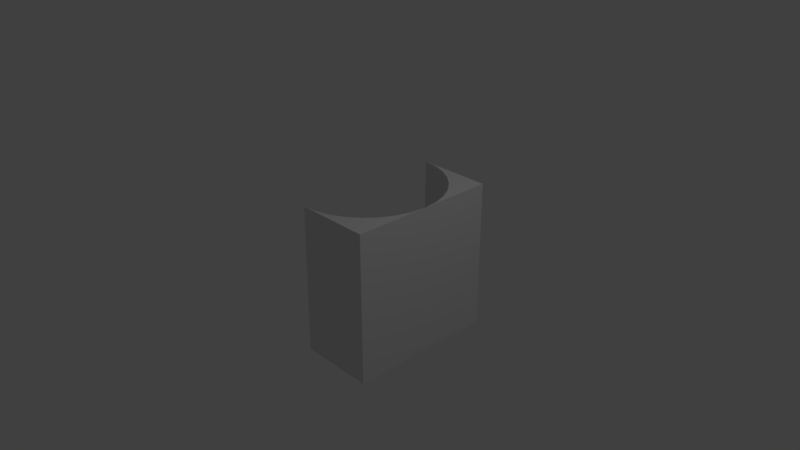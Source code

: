 # Source: joiner.blend  (saved by Blender 2.79.0; exported with 4.5.12 LTS)
import bpy
from mathutils import Matrix  # noqa: F401  (used for matrix-valued properties, if any)

bpy.ops.wm.read_factory_settings(use_empty=True)
scene = bpy.context.scene
scene.name = 'Scene'

# ---- collections
col_collection_1 = bpy.data.collections.new('Collection 1'); scene.collection.children.link(col_collection_1)

# ---- materials (node trees are filled in below, after node groups)
mat_material = bpy.data.materials.new('Material')
mat_material.alpha_threshold = 0.0
mat_material.use_transparent_shadow = False
mat_material.roughness = 0.5
mat_material.line_color = (0.0, 0.0, 0.0, 1.0)

# ---- material node trees

# ---- world
world_world = bpy.data.worlds.new('World'); scene.world = world_world
world_world.color = (0.05088, 0.05088, 0.05088)
world_world.use_sun_shadow = False
world_world.sun_shadow_jitter_overblur = 0.0
world_world.cycles.sampling_method = 'MANUAL'

# ---- cameras
cam_camera = bpy.data.cameras.new('Camera')
cam_camera.clip_end = 100.0
cam_camera.lens = 35.0
cam_camera.sensor_width = 32.0
cam_camera.sensor_height = 18.0
cam_camera.ortho_scale = 7.314
cam_camera.dof.focus_distance = 0.0
cam_camera.dof.aperture_fstop = 128.0

# ---- lights
light_lamp = bpy.data.lights.new('Lamp', 'POINT')
light_lamp.transmission_factor = 0.0
light_lamp.cutoff_distance = 30.0
light_lamp.energy = 100.0
light_lamp.shadow_buffer_clip_start = 1.001
light_lamp.shadow_soft_size = 0.1
light_lamp.shadow_maximum_resolution = 0.006
light_lamp.use_absolute_resolution = True

# ---- meshes
me_cube = bpy.data.meshes.new('Cube')
me_cube.from_pydata([(1.0, 1.0, -1.0), (1.0, 7.55e-08, -1.0), (0.9808, 0.1951, -1.0), (0.9239, 0.3827, -1.0), (0.8315, 0.5556, -1.0), (0.7071, 0.7071, -1.0), (0.5556, 0.8315, -1.0), (0.3827, 0.9239, -1.0), (0.1951, 0.9808, -1.0), (0.0, 1.0, -1.0), (1.0, 1.0, 1.0), (0.0, 1.0, -0.2857), (1.0, 9.833e-07, 1.0), (0.1951, 0.9808, 1.0), (0.3827, 0.9239, 1.0), (0.5556, 0.8315, 1.0), (0.7071, 0.7071, 1.0), (0.8315, 0.5556, 1.0), (0.9239, 0.3827, 1.0), (0.9808, 0.1951, 1.0), (1.0, -1.0, 1.0), (1.0, -8.323e-07, 1.0), (0.9808, -0.1951, 1.0), (0.9239, -0.3827, 1.0), (0.8315, -0.5556, 1.0), (0.7071, -0.7071, 1.0), (0.5556, -0.8315, 1.0), (0.3827, -0.9239, 1.0), (0.1951, -0.9808, 1.0), (-1.234e-06, -1.0, -1.0), (1.0, -1.0, -1.0), (-3.258e-07, -1.0, -0.1429), (5.819e-07, -1.0, -1.0), (0.1951, -0.9808, -1.0), (0.3827, -0.9239, -1.0), (0.5556, -0.8315, -1.0), (0.7071, -0.7071, -1.0), (0.8315, -0.5556, -1.0), (0.9239, -0.3827, -1.0), (0.9808, -0.1951, -1.0), (-0.01118, 0.9989, -1.0), (-0.01118, 1.0, -1.0), (-6.051e-07, 1.0, -5.412e-05), (6.053e-07, 1.0, 5.412e-05), (0.01118, 1.0, 1.0), (0.01118, 0.9989, 1.0), (0.01118, -1.0, 1.0), (0.01118, -0.9989, 1.0), (-0.01118, -0.9989, -1.0), (-0.01118, -1.0, -1.0), (-3.258e-07, -1.0, -2.921e-05)], [], [(10, 0, 41, 42, 11, 43, 44), (0, 10, 12, 1), (47, 46, 20, 21, 22, 23, 24, 25, 26, 27, 28), (21, 20, 30, 1), (1, 30, 32, 33, 34, 35, 36, 37, 38, 39), (43, 11, 9, 8, 13, 45), (8, 7, 14, 13), (7, 6, 15, 14), (6, 5, 16, 15), (5, 4, 17, 16), (4, 3, 18, 17), (3, 2, 19, 18), (1, 12, 19, 2), (34, 33, 28, 27), (35, 34, 27, 26), (36, 35, 26, 25), (37, 36, 25, 24), (38, 37, 24, 23), (39, 38, 23, 22), (21, 1, 39, 22), (29, 49, 48), (31, 29, 48, 50), (32, 31, 50, 47, 28, 33), (30, 20, 46, 49, 29, 31, 32), (10, 44, 45, 13, 14, 15, 16, 17, 18, 19, 12), (0, 1, 2, 3, 4, 5, 6, 7, 8, 9, 40, 41), (11, 42, 40, 9)])
me_cube.materials.append(mat_material)
me_cube.use_remesh_preserve_volume = False
me_cube.use_remesh_preserve_attributes = False
me_cube.use_mirror_vertex_groups = False
me_cube.update()

# ---- objects
ob_cube = bpy.data.objects.new('Cube', me_cube)
ob_lamp = bpy.data.objects.new('Lamp', light_lamp)
ob_camera = bpy.data.objects.new('Camera', cam_camera)

# ---- transforms, parenting, visibility, modifiers, constraints
ob_cube.location = (0.0, 0.0, 0.0)
ob_cube.lock_rotations_4d = False
ob_cube.empty_display_type = 'ARROWS'
ob_cube.lineart.crease_threshold = 0.0
ob_lamp.location = (4.076, 1.005, 5.904)
ob_lamp.rotation_euler = (0.6503, 0.05522, 1.866)
ob_lamp.lock_rotations_4d = False
ob_lamp.empty_display_type = 'ARROWS'
ob_lamp.color = (0.0, 0.0, 0.0, 0.0)
ob_lamp.lineart.crease_threshold = 0.0
ob_camera.location = (7.481, -6.508, 5.344)
ob_camera.rotation_euler = (1.109, 0.0, 0.8149)
ob_camera.lock_rotations_4d = False
ob_camera.empty_display_type = 'ARROWS'
ob_camera.color = (0.0, 0.0, 0.0, 0.0)
ob_camera.display_type = 'WIRE'
ob_camera.lineart.crease_threshold = 0.0

# ---- collection membership
col_collection_1.objects.link(ob_cube)
col_collection_1.objects.link(ob_lamp)
col_collection_1.objects.link(ob_camera)

# ---- scene / render settings (as saved in the file)
scene.camera = ob_camera
scene.frame_start = 1; scene.frame_end = 250; scene.frame_set(1)
scene.render.engine = 'BLENDER_EEVEE_NEXT'
scene.render.resolution_percentage = 50
scene.render.dither_intensity = 0.0
scene.cycles.use_denoising = False
scene.cycles.samples = 128
scene.cycles.sampling_pattern = 'TABULATED_SOBOL'
scene.cycles.use_adaptive_sampling = False
scene.cycles.use_light_tree = False
scene.cycles.blur_glossy = 0.0
scene.cycles.sample_clamp_indirect = 0.0
scene.view_settings.view_transform = 'Standard'
bpy.context.view_layer.update()

